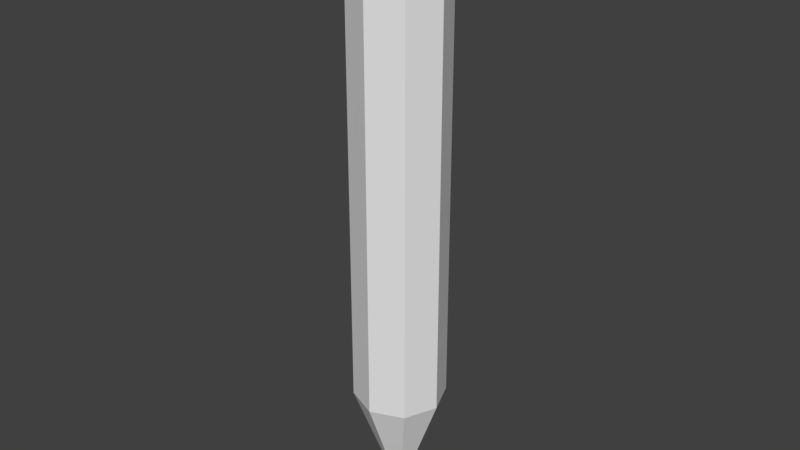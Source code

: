 # Source: TorchPrototype.blend  (saved by Blender 2.79.0; exported with 4.5.12 LTS)
import bpy
from mathutils import Matrix  # noqa: F401  (used for matrix-valued properties, if any)

bpy.ops.wm.read_factory_settings(use_empty=True)
scene = bpy.context.scene
scene.name = 'Scene'

# ---- collections
col_collection_1 = bpy.data.collections.new('Collection 1'); scene.collection.children.link(col_collection_1)

# ---- world
world_world = bpy.data.worlds.new('World'); scene.world = world_world
world_world.color = (0.05088, 0.05088, 0.05088)
world_world.use_sun_shadow = False
world_world.sun_shadow_jitter_overblur = 0.0
world_world.cycles.sampling_method = 'MANUAL'

# ---- meshes
me_cylinder_001 = bpy.data.meshes.new('Cylinder.001')
me_cylinder_001.from_pydata([], [], [])
_uv = me_cylinder_001.uv_layers.new(name='UVMap')
_uv.uv.foreach_set('vector', [])
me_cylinder_001.use_remesh_preserve_volume = False
me_cylinder_001.use_remesh_preserve_attributes = False
me_cylinder_001.use_mirror_vertex_groups = False
me_cylinder_001.update()
me_cylinder = bpy.data.meshes.new('Cylinder')
me_cylinder.from_pydata([(-2.212e-08, 0.09375, 0.0), (-2.212e-08, 0.09375, 1.0), (0.06629, 0.06629, 0.0), (0.06629, 0.06629, 1.0), (0.09375, -1.304e-09, 0.0), (0.09375, -1.304e-09, 1.0), (0.06629, -0.06629, 0.0), (0.06629, -0.06629, 1.0), (-3.031e-08, -0.09375, 0.0), (-3.031e-08, -0.09375, 1.0), (-0.06629, -0.06629, 0.0), (-0.06629, -0.06629, 1.0), (-0.09375, 3.912e-09, 0.0), (-0.09375, 3.912e-09, 1.0), (-0.06629, 0.06629, 0.0), (-0.06629, 0.06629, 1.0), (-3.725e-09, 3.725e-09, -0.25), (-2.701e-08, 2.794e-09, 1.0)], [], [(0, 1, 3, 2), (2, 3, 5, 4), (4, 5, 7, 6), (6, 7, 9, 8), (8, 9, 11, 10), (10, 11, 13, 12), (12, 13, 15, 14), (14, 15, 1, 0), (14, 0, 16), (0, 2, 16), (4, 6, 16), (10, 12, 16), (6, 8, 16), (12, 14, 16), (2, 4, 16), (8, 10, 16), (15, 13, 17), (5, 3, 17), (11, 9, 17), (1, 15, 17), (3, 1, 17), (7, 5, 17), (13, 11, 17), (9, 7, 17)])
_uv = me_cylinder.uv_layers.new(name='UVMap')
_uv.uv.foreach_set('vector', [0.5, 0.25, 0.5, 0.75, 0.375, 0.75, 0.375, 0.25, 0.375, 0.25, 0.375, 0.75, 0.25, 0.75, 0.25, 0.25, 0.25, 0.25, 0.25, 0.75, 0.125, 0.75, 0.125, 0.25, 0.125, 0.25, 0.125, 0.75, 0.0, 0.75, 0.0, 0.25, 1.0, 0.25, 1.0, 0.75, 0.875, 0.75, 0.875, 0.25, 0.875, 0.25, 0.875, 0.75, 0.75, 0.75, 0.75, 0.25, 0.75, 0.25, 0.75, 0.75, 0.625, 0.75, 0.625, 0.25, 0.625, 0.25, 0.625, 0.75, 0.5, 0.75, 0.5, 0.25, 0.625, 0.25, 0.5, 0.25, 0.5625, 0.0, 0.5, 0.25, 0.375, 0.25, 0.4375, 0.0, 0.25, 0.25, 0.125, 0.25, 0.1875, 0.0, 0.875, 0.25, 0.75, 0.25, 0.8125, 0.0, 0.125, 0.25, 0.0, 0.25, 0.0625, 0.0, 0.75, 0.25, 0.625, 0.25, 0.6875, 0.0, 0.375, 0.25, 0.25, 0.25, 0.3125, 0.0, 1.0, 0.25, 0.875, 0.25, 0.9375, 0.0, 0.625, 0.75, 0.75, 0.75, 0.6875, 0.9999, 0.25, 0.75, 0.375, 0.75, 0.3125, 0.9999, 0.875, 0.75, 1.0, 0.75, 0.9375, 0.9999, 0.5, 0.75, 0.625, 0.75, 0.5625, 0.9999, 0.375, 0.75, 0.5, 0.75, 0.4375, 0.9999, 0.125, 0.75, 0.25, 0.75, 0.1875, 0.9999, 0.75, 0.75, 0.875, 0.75, 0.8125, 0.9999, 0.0, 0.75, 0.125, 0.75, 0.0625, 0.9999])
me_cylinder.use_remesh_preserve_volume = False
me_cylinder.use_remesh_preserve_attributes = False
me_cylinder.use_mirror_vertex_groups = False
me_cylinder.update()

# ---- objects
ob_torchlightanchor = bpy.data.objects.new('TorchLightAnchor', me_cylinder_001)
ob_torchbase = bpy.data.objects.new('TorchBase', me_cylinder)

# ---- transforms, parenting, visibility, modifiers, constraints
ob_torchlightanchor.location = (-2.438e-08, 1.288e-09, 1.0)
ob_torchlightanchor.lineart.crease_threshold = 0.0
ob_torchbase.location = (0.0, 0.0, 0.0)
ob_torchbase.lineart.crease_threshold = 0.0

# ---- collection membership
col_collection_1.objects.link(ob_torchlightanchor)
col_collection_1.objects.link(ob_torchbase)

# ---- scene / render settings (as saved in the file)
scene.frame_start = 1; scene.frame_end = 250; scene.frame_set(2)
scene.render.engine = 'BLENDER_EEVEE_NEXT'
scene.render.resolution_percentage = 50
scene.render.dither_intensity = 0.0
scene.cycles.use_denoising = False
scene.cycles.samples = 128
scene.cycles.sampling_pattern = 'TABULATED_SOBOL'
scene.cycles.use_adaptive_sampling = False
scene.cycles.use_light_tree = False
scene.cycles.blur_glossy = 0.0
scene.cycles.sample_clamp_indirect = 0.0
scene.view_settings.view_transform = 'Standard'
bpy.context.view_layer.update()

# ---- added for rendering (the .blend has no active camera and no usable light): camera, sun
cam_auto = bpy.data.cameras.new('AutoCamera')
cam_auto.lens = 50.0
cam_auto.sensor_width = 36.0
cam_auto.clip_end = 1000.0
ob_auto_camera = bpy.data.objects.new('AutoCamera', cam_auto)
scene.collection.objects.link(ob_auto_camera)
ob_auto_camera.location = (1.18227, -1.41872, 1.32081)
ob_auto_camera.rotation_euler = (1.09748, -7.21219e-08, 0.694738)
scene.camera = ob_auto_camera
light_auto_sun = bpy.data.lights.new('AutoSun', 'SUN')
light_auto_sun.energy = 3.0
light_auto_sun.angle = 0.0523599
ob_auto_sun = bpy.data.objects.new('AutoSun', light_auto_sun)
scene.collection.objects.link(ob_auto_sun)
ob_auto_sun.rotation_euler = (0.872665, 0.174533, 0.523599)
bpy.context.view_layer.update()

